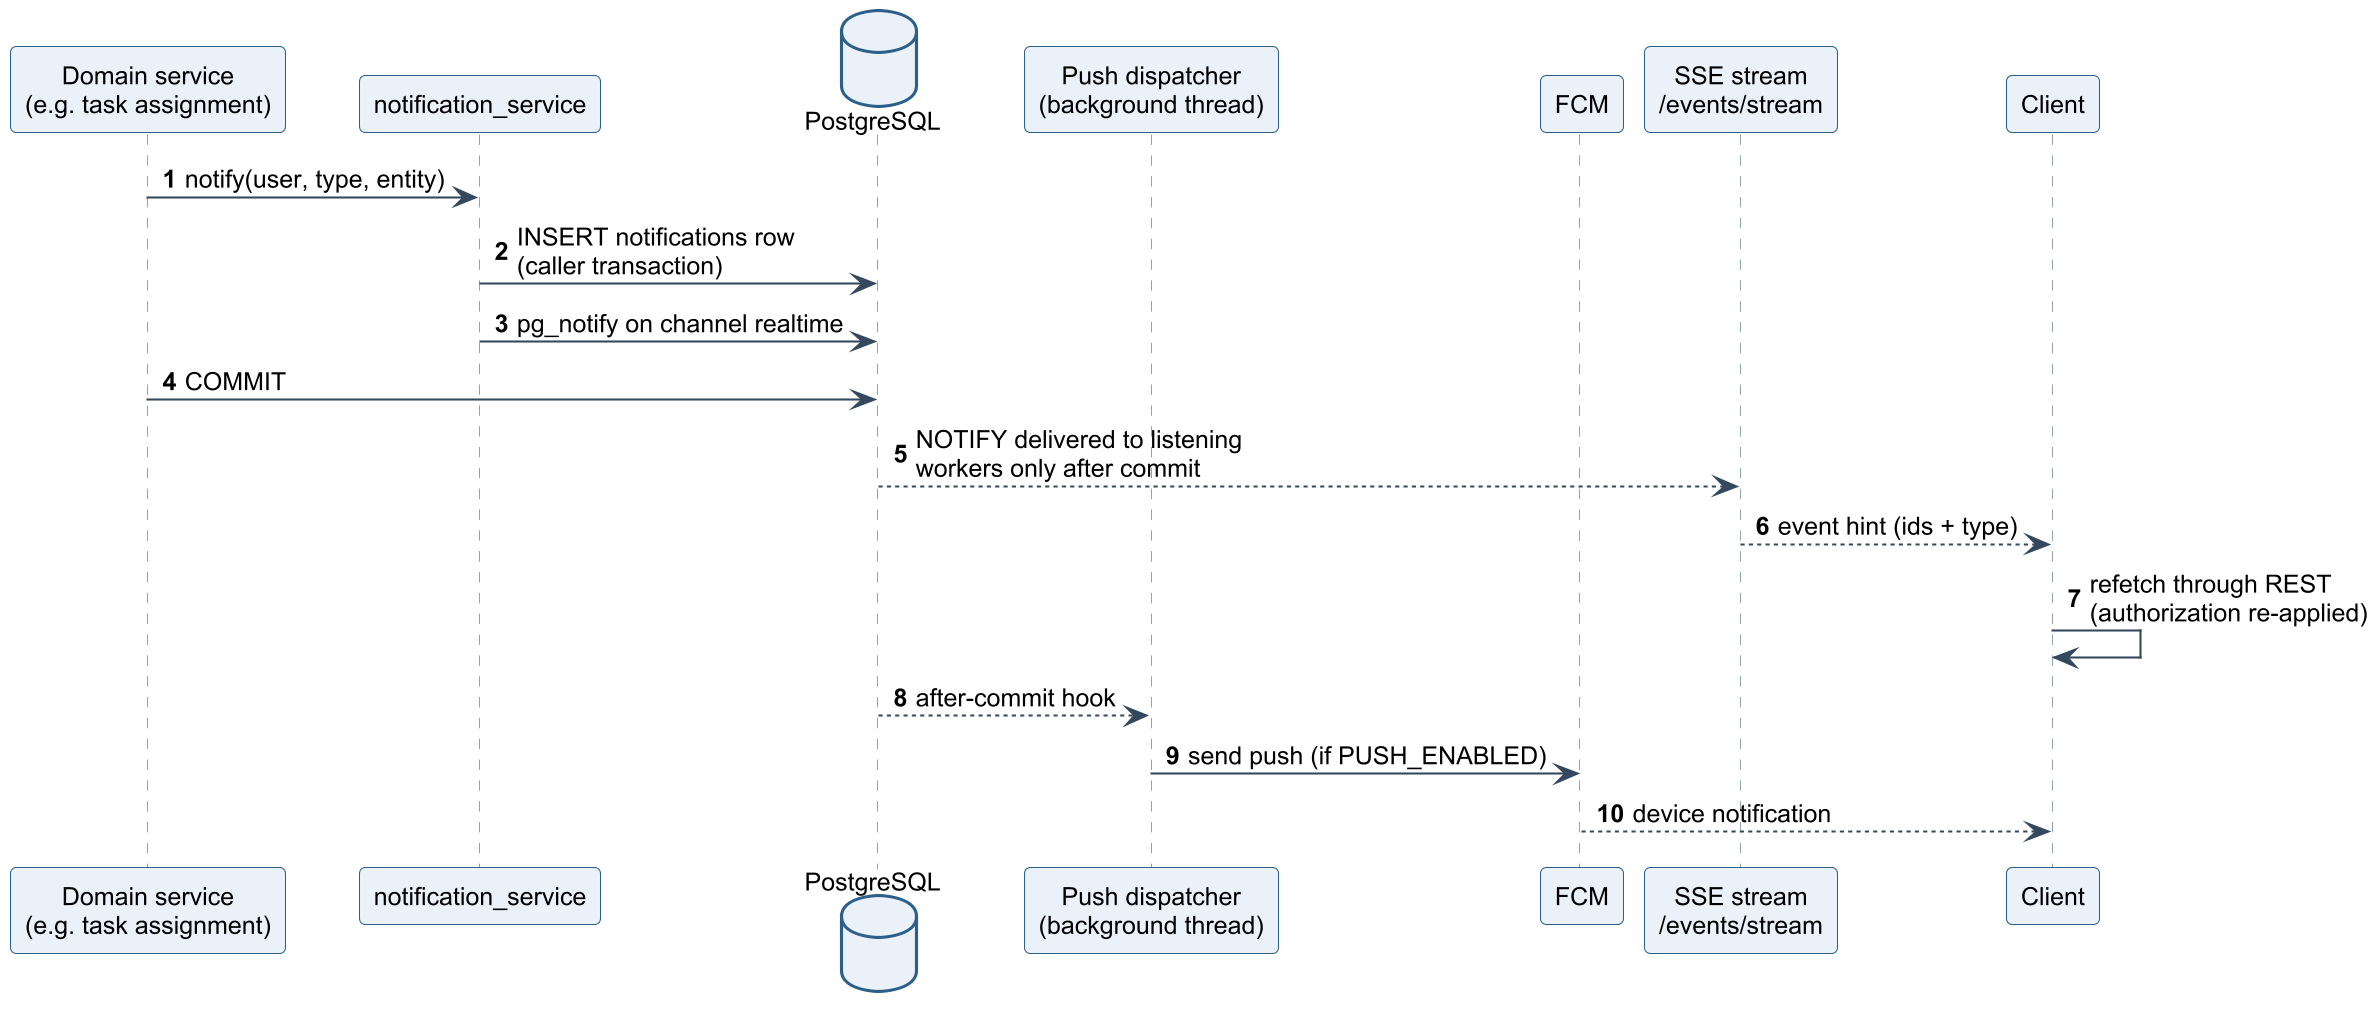

The diagram above was rendered by PlantUML. Its source (embedded in the PNG):
@startuml
!include _style.iuml
autonumber
participant "Domain service\n(e.g. task assignment)" as S
participant "notification_service" as N
database "PostgreSQL" as DB
participant "Push dispatcher\n(background thread)" as P
participant "FCM" as F
participant "SSE stream\n/events/stream" as E
participant "Client" as C
S -> N : notify(user, type, entity)
N -> DB : INSERT notifications row\n(caller transaction)
N -> DB : pg_notify on channel realtime
S -> DB : COMMIT
DB --> E : NOTIFY delivered to listening\nworkers only after commit
E --> C : event hint (ids + type)
C -> C : refetch through REST\n(authorization re-applied)
DB --> P : after-commit hook
P -> F : send push (if PUSH_ENABLED)
F --> C : device notification
@enduml